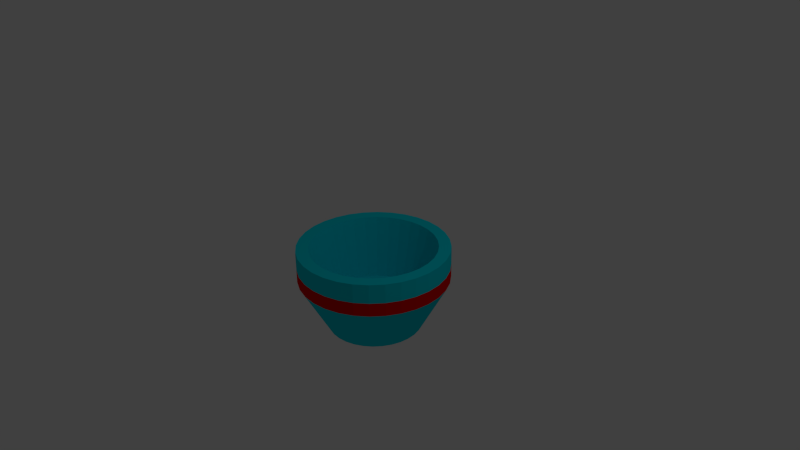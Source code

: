 # Source: tazon.blend  (saved by Blender 2.76.0; exported with 4.5.12 LTS)
import bpy
from mathutils import Matrix  # noqa: F401  (used for matrix-valued properties, if any)

bpy.ops.wm.read_factory_settings(use_empty=True)
scene = bpy.context.scene
scene.name = 'Scene'

# ---- collections
col_collection_1 = bpy.data.collections.new('Collection 1'); scene.collection.children.link(col_collection_1)

# ---- materials (node trees are filled in below, after node groups)
mat_material_001 = bpy.data.materials.new('Material.001')
mat_material_001.alpha_threshold = 0.0
mat_material_001.use_transparent_shadow = False
mat_material_001.diffuse_color = (0.8, 0.001467, 0.0, 1.0)
mat_material_001.roughness = 0.5
mat_material_002 = bpy.data.materials.new('Material.002')
mat_material_002.alpha_threshold = 0.0
mat_material_002.use_transparent_shadow = False
mat_material_002.diffuse_color = (0.0, 0.6822, 0.8, 1.0)
mat_material_002.roughness = 0.5

# ---- material node trees

# ---- world
world_world = bpy.data.worlds.new('World'); scene.world = world_world
world_world.color = (0.05088, 0.05088, 0.05088)
world_world.use_sun_shadow = False
world_world.sun_shadow_jitter_overblur = 0.0
world_world.cycles.sampling_method = 'MANUAL'
world_world.cycles.sample_map_resolution = 256

# ---- cameras
cam_camera = bpy.data.cameras.new('Camera')
cam_camera.clip_end = 100.0
cam_camera.lens = 35.0
cam_camera.sensor_width = 32.0
cam_camera.sensor_height = 18.0
cam_camera.ortho_scale = 7.314
cam_camera.dof.focus_distance = 0.0
cam_camera.dof.aperture_fstop = 128.0

# ---- lights
light_lamp = bpy.data.lights.new('Lamp', 'POINT')
light_lamp.transmission_factor = 0.0
light_lamp.cutoff_distance = 30.0
light_lamp.energy = 100.0
light_lamp.shadow_buffer_clip_start = 1.001
light_lamp.shadow_soft_size = 0.1
light_lamp.shadow_maximum_resolution = 0.006
light_lamp.use_absolute_resolution = True
light_lamp.cycles.use_multiple_importance_sampling = False

# ---- meshes
me_cylinder_001 = bpy.data.meshes.new('Cylinder.001')
me_cylinder_001.from_pydata([(0.0, 1.0, -0.1352), (0.1951, 0.9808, -0.1352), (0.3827, 0.9239, -0.1352), (0.5556, 0.8315, -0.1352), (0.7071, 0.7071, -0.1352), (0.8315, 0.5556, -0.1352), (0.9239, 0.3827, -0.1352), (0.9808, 0.1951, -0.1352), (1.0, 7.55e-08, -0.1352), (0.9808, -0.1951, -0.1352), (0.9239, -0.3827, -0.1352), (0.8315, -0.5556, -0.1352), (0.7071, -0.7071, -0.1352), (0.5556, -0.8315, -0.1352), (0.3827, -0.9239, -0.1352), (0.1951, -0.9808, -0.1352), (-3.258e-07, -1.0, -0.1352), (-0.1951, -0.9808, -0.1352), (-0.3827, -0.9239, -0.1352), (-0.5556, -0.8315, -0.1352), (-0.7071, -0.7071, -0.1352), (-0.8315, -0.5556, -0.1352), (-0.9239, -0.3827, -0.1352), (-0.9808, -0.1951, -0.1352), (-1.0, 9.656e-07, -0.1352), (-0.9808, 0.1951, -0.1352), (-0.9239, 0.3827, -0.1352), (-0.8315, 0.5556, -0.1352), (-0.7071, 0.7071, -0.1352), (-0.5556, 0.8315, -0.1352), (-0.3827, 0.9239, -0.1352), (-0.1951, 0.9808, -0.1352), (0.1951, 0.9808, -0.3136), (0.3827, 0.9239, -0.3136), (0.5556, 0.8315, -0.3136), (0.7071, 0.7071, -0.3136), (0.8315, 0.5556, -0.3136), (0.9239, 0.3827, -0.3136), (0.9808, 0.1951, -0.3136), (1.0, 7.55e-08, -0.3136), (0.9808, -0.1951, -0.3136), (0.9239, -0.3827, -0.3136), (0.8315, -0.5556, -0.3136), (0.7071, -0.7071, -0.3136), (0.5556, -0.8315, -0.3136), (0.3827, -0.9239, -0.3136), (0.1951, -0.9808, -0.3136), (-3.258e-07, -1.0, -0.3136), (-0.1951, -0.9808, -0.3136), (-0.3827, -0.9239, -0.3136), (-0.5556, -0.8315, -0.3136), (-0.7071, -0.7071, -0.3136), (-0.8315, -0.5556, -0.3136), (-0.9239, -0.3827, -0.3136), (-0.9808, -0.1951, -0.3136), (-1.0, 9.656e-07, -0.3136), (-0.9808, 0.1951, -0.3136), (-0.9239, 0.3827, -0.3136), (-0.8315, 0.5556, -0.3136), (-0.7071, 0.7071, -0.3136), (-0.5556, 0.8315, -0.3136), (-0.3827, 0.9239, -0.3136), (-0.1951, 0.9808, -0.3136), (0.0, 1.0, -0.3136)], [], [(61, 30, 31, 62), (62, 31, 0, 63), (60, 29, 30, 61), (59, 28, 29, 60), (58, 27, 28, 59), (57, 26, 27, 58), (56, 25, 26, 57), (55, 24, 25, 56), (54, 23, 24, 55), (53, 22, 23, 54), (52, 21, 22, 53), (51, 20, 21, 52), (50, 19, 20, 51), (49, 18, 19, 50), (48, 17, 18, 49), (47, 16, 17, 48), (46, 15, 16, 47), (45, 14, 15, 46), (44, 13, 14, 45), (43, 12, 13, 44), (42, 11, 12, 43), (41, 10, 11, 42), (40, 9, 10, 41), (39, 8, 9, 40), (38, 7, 8, 39), (37, 6, 7, 38), (36, 5, 6, 37), (35, 4, 5, 36), (34, 3, 4, 35), (33, 2, 3, 34), (32, 1, 2, 33), (63, 0, 1, 32)])
me_cylinder_001.materials.append(mat_material_001)
me_cylinder_001.use_remesh_preserve_volume = False
me_cylinder_001.use_remesh_preserve_attributes = False
me_cylinder_001.use_mirror_vertex_groups = False
me_cylinder_001.update()
me_cylinder = bpy.data.meshes.new('Cylinder')
me_cylinder.from_pydata([(4.417e-08, 0.628, -1.0), (0.0, 1.0, 0.1213), (0.1225, 0.616, -1.0), (0.1951, 0.9808, 0.1213), (0.2403, 0.5802, -1.0), (0.3827, 0.9239, 0.1213), (0.3489, 0.5222, -1.0), (0.5556, 0.8315, 0.1213), (0.4441, 0.4441, -1.0), (0.7071, 0.7071, 0.1213), (0.5222, 0.3489, -1.0), (0.8315, 0.5556, 0.1213), (0.5802, 0.2403, -1.0), (0.9239, 0.3827, 0.1213), (0.616, 0.1225, -1.0), (0.9808, 0.1951, 0.1213), (0.628, 1.534e-07, -1.0), (1.0, 7.55e-08, 0.1213), (0.616, -0.1225, -1.0), (0.9808, -0.1951, 0.1213), (0.5802, -0.2403, -1.0), (0.9239, -0.3827, 0.1213), (0.5222, -0.3489, -1.0), (0.8315, -0.5556, 0.1213), (0.4441, -0.4441, -1.0), (0.7071, -0.7071, 0.1213), (0.3489, -0.5222, -1.0), (0.5556, -0.8315, 0.1213), (0.2403, -0.5802, -1.0), (0.3827, -0.9239, 0.1213), (0.1225, -0.616, -1.0), (0.1951, -0.9808, 0.1213), (-1.605e-07, -0.628, -1.0), (-3.258e-07, -1.0, 0.1213), (-0.1225, -0.616, -1.0), (-0.1951, -0.9808, 0.1213), (-0.2403, -0.5802, -1.0), (-0.3827, -0.9239, 0.1213), (-0.3489, -0.5222, -1.0), (-0.5556, -0.8315, 0.1213), (-0.4441, -0.4441, -1.0), (-0.7071, -0.7071, 0.1213), (-0.5222, -0.3489, -1.0), (-0.8315, -0.5556, 0.1213), (-0.5802, -0.2403, -1.0), (-0.9239, -0.3827, 0.1213), (-0.616, -0.1225, -1.0), (-0.9808, -0.1951, 0.1213), (-0.628, 7.124e-07, -1.0), (-1.0, 9.656e-07, 0.1213), (-0.616, 0.1225, -1.0), (-0.9808, 0.1951, 0.1213), (-0.5802, 0.2403, -1.0), (-0.9239, 0.3827, 0.1213), (-0.5222, 0.3489, -1.0), (-0.8315, 0.5556, 0.1213), (-0.4441, 0.4441, -1.0), (-0.7071, 0.7071, 0.1213), (-0.3489, 0.5222, -1.0), (-0.5556, 0.8315, 0.1213), (-0.2403, 0.5802, -1.0), (-0.3827, 0.9239, 0.1213), (-0.1225, 0.616, -1.0), (-0.1951, 0.9808, 0.1213), (0.0, 1.0, -0.1352), (0.1951, 0.9808, -0.1352), (0.3827, 0.9239, -0.1352), (0.5556, 0.8315, -0.1352), (0.7071, 0.7071, -0.1352), (0.8315, 0.5556, -0.1352), (0.9239, 0.3827, -0.1352), (0.9808, 0.1951, -0.1352), (1.0, 7.55e-08, -0.1352), (0.9808, -0.1951, -0.1352), (0.9239, -0.3827, -0.1352), (0.8315, -0.5556, -0.1352), (0.7071, -0.7071, -0.1352), (0.5556, -0.8315, -0.1352), (0.3827, -0.9239, -0.1352), (0.1951, -0.9808, -0.1352), (-3.258e-07, -1.0, -0.1352), (-0.1951, -0.9808, -0.1352), (-0.3827, -0.9239, -0.1352), (-0.5556, -0.8315, -0.1352), (-0.7071, -0.7071, -0.1352), (-0.8315, -0.5556, -0.1352), (-0.9239, -0.3827, -0.1352), (-0.9808, -0.1951, -0.1352), (-1.0, 9.656e-07, -0.1352), (-0.9808, 0.1951, -0.1352), (-0.9239, 0.3827, -0.1352), (-0.8315, 0.5556, -0.1352), (-0.7071, 0.7071, -0.1352), (-0.5556, 0.8315, -0.1352), (-0.3827, 0.9239, -0.1352), (-0.1951, 0.9808, -0.1352), (0.1951, 0.9808, -0.3136), (0.3827, 0.9239, -0.3136), (0.5556, 0.8315, -0.3136), (0.7071, 0.7071, -0.3136), (0.8315, 0.5556, -0.3136), (0.9239, 0.3827, -0.3136), (0.9808, 0.1951, -0.3136), (1.0, 7.55e-08, -0.3136), (0.9808, -0.1951, -0.3136), (0.9239, -0.3827, -0.3136), (0.8315, -0.5556, -0.3136), (0.7071, -0.7071, -0.3136), (0.5556, -0.8315, -0.3136), (0.3827, -0.9239, -0.3136), (0.1951, -0.9808, -0.3136), (-3.258e-07, -1.0, -0.3136), (-0.1951, -0.9808, -0.3136), (-0.3827, -0.9239, -0.3136), (-0.5556, -0.8315, -0.3136), (-0.7071, -0.7071, -0.3136), (-0.8315, -0.5556, -0.3136), (-0.9239, -0.3827, -0.3136), (-0.9808, -0.1951, -0.3136), (-1.0, 9.656e-07, -0.3136), (-0.9808, 0.1951, -0.3136), (-0.9239, 0.3827, -0.3136), (-0.8315, 0.5556, -0.3136), (-0.7071, 0.7071, -0.3136), (-0.5556, 0.8315, -0.3136), (-0.3827, 0.9239, -0.3136), (-0.1951, 0.9808, -0.3136), (0.0, 1.0, -0.3136), (0.1637, 0.8229, 0.1213), (1.911e-08, 0.839, 0.1213), (0.3211, 0.7752, 0.1213), (0.4661, 0.6976, 0.1213), (0.5933, 0.5933, 0.1213), (0.6976, 0.4661, 0.1213), (0.7752, 0.3211, 0.1213), (0.8229, 0.1637, 0.1213), (0.839, 1.116e-07, 0.1213), (0.8229, -0.1637, 0.1213), (0.7752, -0.3211, 0.1213), (0.6976, -0.4661, 0.1213), (0.5933, -0.5933, 0.1213), (0.4661, -0.6976, 0.1213), (0.3211, -0.7752, 0.1213), (0.1637, -0.8229, 0.1213), (-2.543e-07, -0.839, 0.1213), (-0.1637, -0.8229, 0.1213), (-0.3211, -0.7752, 0.1213), (-0.4661, -0.6976, 0.1213), (-0.5933, -0.5933, 0.1213), (-0.6976, -0.4661, 0.1213), (-0.7752, -0.3211, 0.1213), (-0.8229, -0.1637, 0.1213), (-0.839, 8.584e-07, 0.1213), (-0.8229, 0.1637, 0.1213), (-0.7752, 0.3211, 0.1213), (-0.6976, 0.4661, 0.1213), (-0.5933, 0.5933, 0.1213), (-0.4661, 0.6976, 0.1213), (-0.3211, 0.7752, 0.1213), (-0.1637, 0.8229, 0.1213), (0.1259, 0.6331, -0.6871), (4.311e-08, 0.6455, -0.6871), (0.247, 0.5963, -0.6871), (0.3586, 0.5367, -0.6871), (0.4564, 0.4564, -0.6871), (0.5367, 0.3586, -0.6871), (0.5963, 0.247, -0.6871), (0.6331, 0.1259, -0.6871), (0.6455, 1.572e-07, -0.6871), (0.6331, -0.1259, -0.6871), (0.5963, -0.247, -0.6871), (0.5367, -0.3586, -0.6871), (0.4564, -0.4564, -0.6871), (0.3586, -0.5367, -0.6871), (0.247, -0.5963, -0.6871), (0.1259, -0.6331, -0.6871), (-1.672e-07, -0.6455, -0.6871), (-0.1259, -0.6331, -0.6871), (-0.247, -0.5963, -0.6871), (-0.3586, -0.5367, -0.6871), (-0.4564, -0.4564, -0.6871), (-0.5367, -0.3586, -0.6871), (-0.5963, -0.247, -0.6871), (-0.6331, -0.1259, -0.6871), (-0.6455, 7.317e-07, -0.6871), (-0.6331, 0.1259, -0.6871), (-0.5963, 0.247, -0.6871), (-0.5367, 0.3586, -0.6871), (-0.4564, 0.4564, -0.6871), (-0.3586, 0.5367, -0.6871), (-0.247, 0.5963, -0.6871), (-0.1259, 0.6331, -0.6871)], [], [(64, 1, 3, 65), (65, 3, 5, 66), (66, 5, 7, 67), (67, 7, 9, 68), (68, 9, 11, 69), (69, 11, 13, 70), (70, 13, 15, 71), (71, 15, 17, 72), (72, 17, 19, 73), (73, 19, 21, 74), (74, 21, 23, 75), (75, 23, 25, 76), (76, 25, 27, 77), (77, 27, 29, 78), (78, 29, 31, 79), (79, 31, 33, 80), (80, 33, 35, 81), (81, 35, 37, 82), (82, 37, 39, 83), (83, 39, 41, 84), (84, 41, 43, 85), (85, 43, 45, 86), (86, 45, 47, 87), (87, 47, 49, 88), (88, 49, 51, 89), (89, 51, 53, 90), (90, 53, 55, 91), (91, 55, 57, 92), (92, 57, 59, 93), (93, 59, 61, 94), (13, 11, 133, 134), (95, 63, 1, 64), (94, 61, 63, 95), (0, 2, 4, 6, 8, 10, 12, 14, 16, 18, 20, 22, 24, 26, 28, 30, 32, 34, 36, 38, 40, 42, 44, 46, 48, 50, 52, 54, 56, 58, 60, 62), (0, 127, 96, 2), (2, 96, 97, 4), (4, 97, 98, 6), (6, 98, 99, 8), (8, 99, 100, 10), (10, 100, 101, 12), (12, 101, 102, 14), (14, 102, 103, 16), (16, 103, 104, 18), (18, 104, 105, 20), (20, 105, 106, 22), (22, 106, 107, 24), (24, 107, 108, 26), (26, 108, 109, 28), (28, 109, 110, 30), (30, 110, 111, 32), (32, 111, 112, 34), (34, 112, 113, 36), (36, 113, 114, 38), (38, 114, 115, 40), (40, 115, 116, 42), (42, 116, 117, 44), (44, 117, 118, 46), (46, 118, 119, 48), (48, 119, 120, 50), (50, 120, 121, 52), (52, 121, 122, 54), (54, 122, 123, 56), (56, 123, 124, 58), (58, 124, 125, 60), (62, 126, 127, 0), (60, 125, 126, 62), (155, 154, 186, 187), (31, 29, 142, 143), (49, 47, 151, 152), (5, 3, 128, 130), (23, 21, 138, 139), (41, 39, 147, 148), (59, 57, 156, 157), (15, 13, 134, 135), (33, 31, 143, 144), (51, 49, 152, 153), (7, 5, 130, 131), (25, 23, 139, 140), (43, 41, 148, 149), (61, 59, 157, 158), (17, 15, 135, 136), (35, 33, 144, 145), (53, 51, 153, 154), (9, 7, 131, 132), (27, 25, 140, 141), (45, 43, 149, 150), (63, 61, 158, 159), (19, 17, 136, 137), (37, 35, 145, 146), (55, 53, 154, 155), (11, 9, 132, 133), (29, 27, 141, 142), (47, 45, 150, 151), (3, 1, 129, 128), (1, 63, 159, 129), (21, 19, 137, 138), (39, 37, 146, 147), (57, 55, 155, 156), (160, 161, 191, 190, 189, 188, 187, 186, 185, 184, 183, 182, 181, 180, 179, 178, 177, 176, 175, 174, 173, 172, 171, 170, 169, 168, 167, 166, 165, 164, 163, 162), (142, 141, 173, 174), (128, 129, 161, 160), (156, 155, 187, 188), (143, 142, 174, 175), (130, 128, 160, 162), (157, 156, 188, 189), (144, 143, 175, 176), (131, 130, 162, 163), (158, 157, 189, 190), (145, 144, 176, 177), (132, 131, 163, 164), (159, 158, 190, 191), (146, 145, 177, 178), (133, 132, 164, 165), (129, 159, 191, 161), (147, 146, 178, 179), (134, 133, 165, 166), (148, 147, 179, 180), (135, 134, 166, 167), (149, 148, 180, 181), (136, 135, 167, 168), (150, 149, 181, 182), (137, 136, 168, 169), (151, 150, 182, 183), (138, 137, 169, 170), (152, 151, 183, 184), (139, 138, 170, 171), (153, 152, 184, 185), (140, 139, 171, 172), (154, 153, 185, 186), (141, 140, 172, 173)])
me_cylinder.materials.append(mat_material_002)
me_cylinder.use_remesh_preserve_volume = False
me_cylinder.use_remesh_preserve_attributes = False
me_cylinder.use_mirror_vertex_groups = False
me_cylinder.update()

# ---- objects
ob_cylinder_001 = bpy.data.objects.new('Cylinder.001', me_cylinder_001)
ob_cylinder = bpy.data.objects.new('Cylinder', me_cylinder)
ob_lamp = bpy.data.objects.new('Lamp', light_lamp)
ob_camera = bpy.data.objects.new('Camera', cam_camera)

# ---- transforms, parenting, visibility, modifiers, constraints
ob_cylinder_001.location = (0.0, 0.0, 0.0)
ob_cylinder_001.lineart.crease_threshold = 0.0
ob_cylinder.location = (0.0, 0.0, 0.0)
ob_cylinder.lineart.crease_threshold = 0.0
ob_lamp.location = (4.076, 1.005, 5.904)
ob_lamp.rotation_euler = (0.6503, 0.05522, 1.866)
ob_lamp.lock_rotations_4d = False
ob_lamp.empty_display_type = 'ARROWS'
ob_lamp.color = (0.0, 0.0, 0.0, 0.0)
ob_lamp.lineart.crease_threshold = 0.0
ob_camera.location = (7.481, -6.508, 5.344)
ob_camera.rotation_euler = (1.109, 0.01082, 0.8149)
ob_camera.lock_rotations_4d = False
ob_camera.empty_display_type = 'ARROWS'
ob_camera.color = (0.0, 0.0, 0.0, 0.0)
ob_camera.display_type = 'WIRE'
ob_camera.lineart.crease_threshold = 0.0

# ---- collection membership
col_collection_1.objects.link(ob_cylinder_001)
col_collection_1.objects.link(ob_cylinder)
col_collection_1.objects.link(ob_lamp)
col_collection_1.objects.link(ob_camera)

# ---- scene / render settings (as saved in the file)
scene.camera = ob_camera
scene.frame_start = 1; scene.frame_end = 250; scene.frame_set(1)
scene.render.engine = 'BLENDER_EEVEE_NEXT'
scene.render.resolution_percentage = 50
scene.render.dither_intensity = 0.0
scene.cycles.use_denoising = False
scene.cycles.samples = 10
scene.cycles.sampling_pattern = 'TABULATED_SOBOL'
scene.cycles.light_sampling_threshold = 0.0
scene.cycles.use_adaptive_sampling = False
scene.cycles.use_light_tree = False
scene.cycles.blur_glossy = 0.0
scene.cycles.pixel_filter_type = 'GAUSSIAN'
scene.cycles.sample_clamp_indirect = 0.0
scene.view_settings.view_transform = 'Standard'
bpy.context.view_layer.update()
